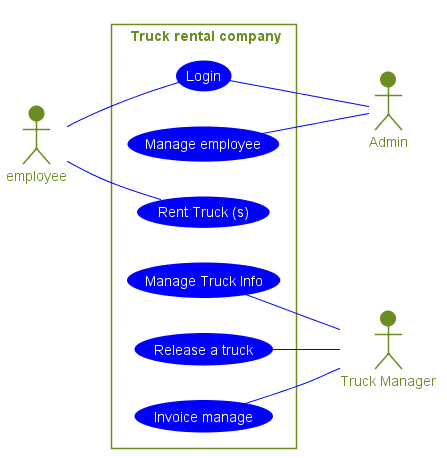

The diagram above was rendered by PlantUML. Its source (embedded in the PNG):
@startuml Truck 1.4
actor employee
actor Admin
actor "Truck Manager" as TM
left to right direction
skinparam actor{
    FontColor OliveDrab
    BackgroundColor OliveDrab
    BorderColor OliveDrab
    Shadowing false
}
skinparam usecase {
    FontColor White 
    ArrowColor Blue
    BackgroundColor Blue
    BorderColor Blue
    Shadowing false
}
skinparam rectangle{    
    FontColor OliveDrab
    BorderColor OliveDrab
    Shadowing false
}
rectangle " Truck rental company"{
   employee -- (Login)
   (Login) -- Admin
   (Manage employee) -- Admin
   employee -- (Rent Truck &#40;s&#41;)
   (Manage Truck Info) -- TM
   (Release a truck) -- TM
   (Invoice manage) -- TM
}
@enduml